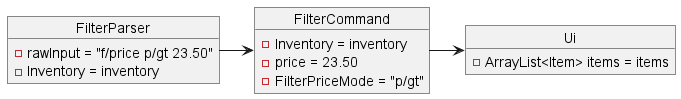

The diagram above was rendered by PlantUML. Its source (embedded in the PNG):
@startuml
object FilterParser{
    - rawInput = "f/price p/gt 23.50"
    - Inventory = inventory
}
object FilterCommand{
    - Inventory = inventory
    - price = 23.50
    - FilterPriceMode = "p/gt"
}
object Ui{
    - ArrayList<Item> items = items
}
FilterParser -> FilterCommand
FilterCommand -> Ui
@enduml